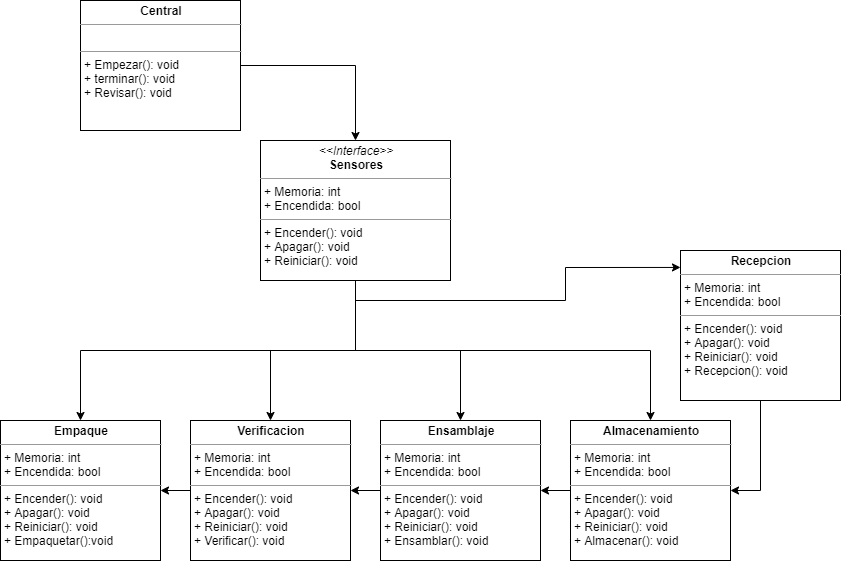

The diagram above was exported from draw.io. Its source (the exported page's mxGraphModel, read from the mxfile embedded in the PNG):
<mxGraphModel dx="868" dy="482" grid="1" gridSize="10" guides="1" tooltips="1" connect="1" arrows="1" fold="1" page="1" pageScale="1" pageWidth="850" pageHeight="1100" background="#ffffff" math="0" shadow="0">
  <root>
    <mxCell id="0" />
    <mxCell id="1" parent="0" />
    <mxCell id="NwBBxe-o1DbTDAr5ulU6-17" style="edgeStyle=orthogonalEdgeStyle;rounded=0;orthogonalLoop=1;jettySize=auto;html=1;exitX=0.5;exitY=1;exitDx=0;exitDy=0;entryX=0;entryY=0.113;entryDx=0;entryDy=0;entryPerimeter=0;" edge="1" parent="1" source="NwBBxe-o1DbTDAr5ulU6-1" target="NwBBxe-o1DbTDAr5ulU6-7">
      <mxGeometry relative="1" as="geometry" />
    </mxCell>
    <mxCell id="NwBBxe-o1DbTDAr5ulU6-18" style="edgeStyle=orthogonalEdgeStyle;rounded=0;orthogonalLoop=1;jettySize=auto;html=1;exitX=0.5;exitY=1;exitDx=0;exitDy=0;entryX=0.5;entryY=0;entryDx=0;entryDy=0;" edge="1" parent="1" source="NwBBxe-o1DbTDAr5ulU6-1" target="NwBBxe-o1DbTDAr5ulU6-3">
      <mxGeometry relative="1" as="geometry" />
    </mxCell>
    <mxCell id="NwBBxe-o1DbTDAr5ulU6-19" style="edgeStyle=orthogonalEdgeStyle;rounded=0;orthogonalLoop=1;jettySize=auto;html=1;exitX=0.5;exitY=1;exitDx=0;exitDy=0;" edge="1" parent="1" source="NwBBxe-o1DbTDAr5ulU6-1" target="NwBBxe-o1DbTDAr5ulU6-4">
      <mxGeometry relative="1" as="geometry" />
    </mxCell>
    <mxCell id="NwBBxe-o1DbTDAr5ulU6-20" style="edgeStyle=orthogonalEdgeStyle;rounded=0;orthogonalLoop=1;jettySize=auto;html=1;exitX=0.5;exitY=1;exitDx=0;exitDy=0;entryX=0.5;entryY=0;entryDx=0;entryDy=0;" edge="1" parent="1" source="NwBBxe-o1DbTDAr5ulU6-1" target="NwBBxe-o1DbTDAr5ulU6-5">
      <mxGeometry relative="1" as="geometry" />
    </mxCell>
    <mxCell id="NwBBxe-o1DbTDAr5ulU6-21" style="edgeStyle=orthogonalEdgeStyle;rounded=0;orthogonalLoop=1;jettySize=auto;html=1;exitX=0.5;exitY=1;exitDx=0;exitDy=0;entryX=0.5;entryY=0;entryDx=0;entryDy=0;" edge="1" parent="1" source="NwBBxe-o1DbTDAr5ulU6-1" target="NwBBxe-o1DbTDAr5ulU6-6">
      <mxGeometry relative="1" as="geometry" />
    </mxCell>
    <mxCell id="NwBBxe-o1DbTDAr5ulU6-1" value="&lt;p style=&quot;margin: 0px ; margin-top: 4px ; text-align: center&quot;&gt;&lt;i&gt;&amp;lt;&amp;lt;Interface&amp;gt;&amp;gt;&lt;/i&gt;&lt;br&gt;&lt;b&gt;Sensores&lt;/b&gt;&lt;/p&gt;&lt;hr size=&quot;1&quot;&gt;&lt;p style=&quot;margin: 0px 0px 0px 4px&quot;&gt;+ Memoria: int&lt;/p&gt;&lt;p style=&quot;margin: 0px 0px 0px 4px&quot;&gt;+ Encendida: bool&lt;/p&gt;&lt;hr size=&quot;1&quot;&gt;&lt;p style=&quot;margin: 0px 0px 0px 4px&quot;&gt;+ Encender(): void&lt;/p&gt;&lt;p style=&quot;margin: 0px 0px 0px 4px&quot;&gt;+ Apagar(): void&lt;/p&gt;&lt;p style=&quot;margin: 0px 0px 0px 4px&quot;&gt;+ Reiniciar(): void&lt;/p&gt;" style="verticalAlign=top;align=left;overflow=fill;fontSize=12;fontFamily=Helvetica;html=1;" vertex="1" parent="1">
      <mxGeometry x="270" y="190" width="190" height="140" as="geometry" />
    </mxCell>
    <mxCell id="NwBBxe-o1DbTDAr5ulU6-11" style="edgeStyle=orthogonalEdgeStyle;rounded=0;orthogonalLoop=1;jettySize=auto;html=1;" edge="1" parent="1" source="NwBBxe-o1DbTDAr5ulU6-2" target="NwBBxe-o1DbTDAr5ulU6-1">
      <mxGeometry relative="1" as="geometry">
        <mxPoint x="90" y="230" as="targetPoint" />
      </mxGeometry>
    </mxCell>
    <mxCell id="NwBBxe-o1DbTDAr5ulU6-2" value="&lt;p style=&quot;margin: 0px ; margin-top: 4px ; text-align: center&quot;&gt;&lt;b&gt;Central&lt;/b&gt;&lt;/p&gt;&lt;hr size=&quot;1&quot;&gt;&lt;p style=&quot;margin: 0px ; margin-left: 4px&quot;&gt;&lt;br&gt;&lt;/p&gt;&lt;hr size=&quot;1&quot;&gt;&lt;p style=&quot;margin: 0px ; margin-left: 4px&quot;&gt;+ Empezar(): void&lt;/p&gt;&lt;p style=&quot;margin: 0px ; margin-left: 4px&quot;&gt;+ terminar(): void&lt;/p&gt;&lt;p style=&quot;margin: 0px ; margin-left: 4px&quot;&gt;+ Revisar(): void&lt;/p&gt;&lt;p style=&quot;margin: 0px ; margin-left: 4px&quot;&gt;&lt;br&gt;&lt;/p&gt;" style="verticalAlign=top;align=left;overflow=fill;fontSize=12;fontFamily=Helvetica;html=1;" vertex="1" parent="1">
      <mxGeometry x="90" y="50" width="160" height="130" as="geometry" />
    </mxCell>
    <mxCell id="NwBBxe-o1DbTDAr5ulU6-15" style="edgeStyle=orthogonalEdgeStyle;rounded=0;orthogonalLoop=1;jettySize=auto;html=1;exitX=0.5;exitY=1;exitDx=0;exitDy=0;" edge="1" parent="1" source="NwBBxe-o1DbTDAr5ulU6-3">
      <mxGeometry relative="1" as="geometry">
        <mxPoint x="640" y="590" as="targetPoint" />
      </mxGeometry>
    </mxCell>
    <mxCell id="NwBBxe-o1DbTDAr5ulU6-23" style="edgeStyle=orthogonalEdgeStyle;rounded=0;orthogonalLoop=1;jettySize=auto;html=1;exitX=0;exitY=0.5;exitDx=0;exitDy=0;entryX=1;entryY=0.5;entryDx=0;entryDy=0;" edge="1" parent="1" source="NwBBxe-o1DbTDAr5ulU6-3" target="NwBBxe-o1DbTDAr5ulU6-4">
      <mxGeometry relative="1" as="geometry" />
    </mxCell>
    <mxCell id="NwBBxe-o1DbTDAr5ulU6-3" value="&lt;p style=&quot;margin: 0px ; margin-top: 4px ; text-align: center&quot;&gt;&lt;b&gt;Almacenamiento&lt;/b&gt;&lt;/p&gt;&lt;hr size=&quot;1&quot;&gt;&lt;p style=&quot;margin: 0px 0px 0px 4px&quot;&gt;+ Memoria: int&lt;/p&gt;&lt;p style=&quot;margin: 0px 0px 0px 4px&quot;&gt;+ Encendida: bool&lt;/p&gt;&lt;hr size=&quot;1&quot;&gt;&lt;p style=&quot;margin: 0px 0px 0px 4px&quot;&gt;+ Encender(): void&lt;/p&gt;&lt;p style=&quot;margin: 0px 0px 0px 4px&quot;&gt;+ Apagar(): void&lt;/p&gt;&lt;p style=&quot;margin: 0px 0px 0px 4px&quot;&gt;+ Reiniciar(): void&lt;/p&gt;&lt;p style=&quot;margin: 0px 0px 0px 4px&quot;&gt;+ Almacenar(): void&lt;/p&gt;" style="verticalAlign=top;align=left;overflow=fill;fontSize=12;fontFamily=Helvetica;html=1;" vertex="1" parent="1">
      <mxGeometry x="580" y="470" width="160" height="140" as="geometry" />
    </mxCell>
    <mxCell id="NwBBxe-o1DbTDAr5ulU6-24" style="edgeStyle=orthogonalEdgeStyle;rounded=0;orthogonalLoop=1;jettySize=auto;html=1;exitX=0;exitY=0.5;exitDx=0;exitDy=0;" edge="1" parent="1" source="NwBBxe-o1DbTDAr5ulU6-4" target="NwBBxe-o1DbTDAr5ulU6-5">
      <mxGeometry relative="1" as="geometry" />
    </mxCell>
    <mxCell id="NwBBxe-o1DbTDAr5ulU6-4" value="&lt;p style=&quot;margin: 0px ; margin-top: 4px ; text-align: center&quot;&gt;&lt;b&gt;Ensamblaje&lt;/b&gt;&lt;/p&gt;&lt;hr size=&quot;1&quot;&gt;&lt;p style=&quot;margin: 0px 0px 0px 4px&quot;&gt;+ Memoria: int&lt;/p&gt;&lt;p style=&quot;margin: 0px 0px 0px 4px&quot;&gt;+ Encendida: bool&lt;/p&gt;&lt;hr size=&quot;1&quot;&gt;&lt;p style=&quot;margin: 0px 0px 0px 4px&quot;&gt;+ Encender(): void&lt;/p&gt;&lt;p style=&quot;margin: 0px 0px 0px 4px&quot;&gt;+ Apagar(): void&lt;/p&gt;&lt;p style=&quot;margin: 0px 0px 0px 4px&quot;&gt;+ Reiniciar(): void&lt;/p&gt;&lt;p style=&quot;margin: 0px 0px 0px 4px&quot;&gt;+ Ensamblar(): void&lt;/p&gt;" style="verticalAlign=top;align=left;overflow=fill;fontSize=12;fontFamily=Helvetica;html=1;" vertex="1" parent="1">
      <mxGeometry x="390" y="470" width="160" height="140" as="geometry" />
    </mxCell>
    <mxCell id="NwBBxe-o1DbTDAr5ulU6-25" style="edgeStyle=orthogonalEdgeStyle;rounded=0;orthogonalLoop=1;jettySize=auto;html=1;exitX=0;exitY=0.5;exitDx=0;exitDy=0;entryX=1;entryY=0.5;entryDx=0;entryDy=0;" edge="1" parent="1" source="NwBBxe-o1DbTDAr5ulU6-5" target="NwBBxe-o1DbTDAr5ulU6-6">
      <mxGeometry relative="1" as="geometry" />
    </mxCell>
    <mxCell id="NwBBxe-o1DbTDAr5ulU6-5" value="&lt;p style=&quot;margin: 0px ; margin-top: 4px ; text-align: center&quot;&gt;&lt;b&gt;Verificacion&lt;/b&gt;&lt;/p&gt;&lt;hr size=&quot;1&quot;&gt;&lt;p style=&quot;margin: 0px 0px 0px 4px&quot;&gt;+ Memoria: int&lt;/p&gt;&lt;p style=&quot;margin: 0px 0px 0px 4px&quot;&gt;+ Encendida: bool&lt;/p&gt;&lt;hr size=&quot;1&quot;&gt;&lt;p style=&quot;margin: 0px 0px 0px 4px&quot;&gt;+ Encender(): void&lt;/p&gt;&lt;p style=&quot;margin: 0px 0px 0px 4px&quot;&gt;+ Apagar(): void&lt;/p&gt;&lt;p style=&quot;margin: 0px 0px 0px 4px&quot;&gt;+ Reiniciar(): void&lt;/p&gt;&lt;p style=&quot;margin: 0px 0px 0px 4px&quot;&gt;+ Verificar(): void&lt;/p&gt;" style="verticalAlign=top;align=left;overflow=fill;fontSize=12;fontFamily=Helvetica;html=1;" vertex="1" parent="1">
      <mxGeometry x="200" y="470" width="160" height="140" as="geometry" />
    </mxCell>
    <mxCell id="NwBBxe-o1DbTDAr5ulU6-6" value="&lt;p style=&quot;margin: 0px ; margin-top: 4px ; text-align: center&quot;&gt;&lt;b&gt;Empaque&lt;/b&gt;&lt;/p&gt;&lt;hr size=&quot;1&quot;&gt;&lt;p style=&quot;margin: 0px 0px 0px 4px&quot;&gt;+ Memoria: int&lt;/p&gt;&lt;p style=&quot;margin: 0px 0px 0px 4px&quot;&gt;+ Encendida: bool&lt;/p&gt;&lt;hr size=&quot;1&quot;&gt;&lt;p style=&quot;margin: 0px 0px 0px 4px&quot;&gt;+ Encender(): void&lt;/p&gt;&lt;p style=&quot;margin: 0px 0px 0px 4px&quot;&gt;+ Apagar(): void&lt;/p&gt;&lt;p style=&quot;margin: 0px 0px 0px 4px&quot;&gt;+ Reiniciar(): void&lt;/p&gt;&lt;p style=&quot;margin: 0px 0px 0px 4px&quot;&gt;+ Empaquetar():void&lt;/p&gt;" style="verticalAlign=top;align=left;overflow=fill;fontSize=12;fontFamily=Helvetica;html=1;" vertex="1" parent="1">
      <mxGeometry x="10" y="470" width="160" height="140" as="geometry" />
    </mxCell>
    <mxCell id="NwBBxe-o1DbTDAr5ulU6-22" style="edgeStyle=orthogonalEdgeStyle;rounded=0;orthogonalLoop=1;jettySize=auto;html=1;exitX=0.5;exitY=1;exitDx=0;exitDy=0;entryX=1;entryY=0.5;entryDx=0;entryDy=0;" edge="1" parent="1" source="NwBBxe-o1DbTDAr5ulU6-7" target="NwBBxe-o1DbTDAr5ulU6-3">
      <mxGeometry relative="1" as="geometry" />
    </mxCell>
    <mxCell id="NwBBxe-o1DbTDAr5ulU6-7" value="&lt;p style=&quot;margin: 0px ; margin-top: 4px ; text-align: center&quot;&gt;&lt;b&gt;Recepcion&lt;/b&gt;&lt;/p&gt;&lt;hr size=&quot;1&quot;&gt;&lt;p style=&quot;margin: 0px 0px 0px 4px&quot;&gt;+ Memoria: int&lt;/p&gt;&lt;p style=&quot;margin: 0px 0px 0px 4px&quot;&gt;+ Encendida: bool&lt;/p&gt;&lt;hr size=&quot;1&quot;&gt;&lt;p style=&quot;margin: 0px 0px 0px 4px&quot;&gt;+ Encender(): void&lt;/p&gt;&lt;p style=&quot;margin: 0px 0px 0px 4px&quot;&gt;+ Apagar(): void&lt;/p&gt;&lt;p style=&quot;margin: 0px 0px 0px 4px&quot;&gt;+ Reiniciar(): void&lt;/p&gt;&lt;p style=&quot;margin: 0px 0px 0px 4px&quot;&gt;+ Recepcion(): void&lt;/p&gt;" style="verticalAlign=top;align=left;overflow=fill;fontSize=12;fontFamily=Helvetica;html=1;" vertex="1" parent="1">
      <mxGeometry x="690" y="300" width="160" height="150" as="geometry" />
    </mxCell>
  </root>
</mxGraphModel>